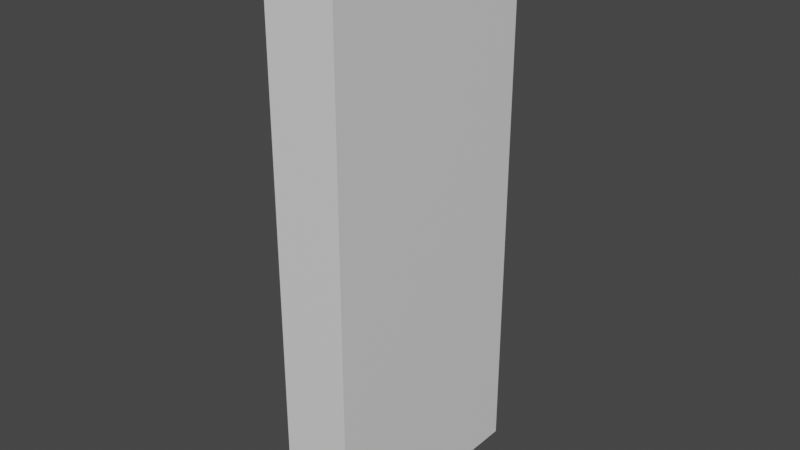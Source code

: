 # Source: wall_connector.blend  (saved by Blender 3.6.11; exported with 4.5.12 LTS)
import bpy
from mathutils import Matrix  # noqa: F401  (used for matrix-valued properties, if any)

bpy.ops.wm.read_factory_settings(use_empty=True)
scene = bpy.context.scene
scene.name = 'Scene'

# ---- collections
col_collection = bpy.data.collections.new('Collection'); scene.collection.children.link(col_collection)

# ---- materials (node trees are filled in below, after node groups)
mat_material = bpy.data.materials.new('Material')
mat_material.alpha_threshold = 0.0
mat_material.use_transparent_shadow = False
mat_material.roughness = 0.5
mat_material.line_color = (0.0, 0.0, 0.0, 1.0)

# ---- material node trees
mat_material.use_nodes = True; mat_material.node_tree.nodes.clear()
_N = mat_material.node_tree.nodes; _L = mat_material.node_tree.links
n0 = _N.new('ShaderNodeOutputMaterial'); n0.name = 'Material Output'; n0.location = (300, 300)
n1 = _N.new('ShaderNodeBsdfPrincipled'); n1.name = 'Principled BSDF'; n1.location = (10, 300)
n1.distribution = 'GGX'
n1.subsurface_method = 'RANDOM_WALK_SKIN'
n1.inputs[3].default_value = 1.45
n1.inputs[27].default_value = (0.0, 0.0, 0.0, 1.0)
n1.inputs[28].default_value = 1.0
_L.new(n1.outputs[0], n0.inputs[0])
n0.is_active_output = True

# ---- world
world_world = bpy.data.worlds.new('World'); scene.world = world_world
world_world.use_nodes = True; world_world.node_tree.nodes.clear()
_N = world_world.node_tree.nodes; _L = world_world.node_tree.links
n0 = _N.new('ShaderNodeOutputWorld'); n0.name = 'World Output'; n0.location = (300, 300)
n1 = _N.new('ShaderNodeBackground'); n1.name = 'Background'; n1.location = (10, 300)
n1.inputs[0].default_value = (0.05088, 0.05088, 0.05088, 1.0)
_L.new(n1.outputs[0], n0.inputs[0])
n0.is_active_output = True
world_world.color = (0.05088, 0.05088, 0.05088)
world_world.use_sun_shadow = False
world_world.sun_shadow_jitter_overblur = 0.0

# ---- meshes
me_cube = bpy.data.meshes.new('Cube')
me_cube.from_pydata([(1.0, 1.0, 1.0), (1.0, 1.0, -1.0), (1.0, -1.0, 1.0), (1.0, -1.0, -1.0), (-1.0, 1.0, 1.0), (-1.0, 1.0, -1.0), (-1.0, -1.0, 1.0), (-1.0, -1.0, -1.0)], [], [(0, 4, 6, 2), (3, 2, 6, 7), (7, 6, 4, 5), (5, 1, 3, 7), (1, 0, 2, 3), (5, 4, 0, 1)])
_uv = me_cube.uv_layers.new(name='UVMap')
_uv.uv.foreach_set('vector', [0.625, 0.5, 0.875, 0.5, 0.875, 0.75, 0.625, 0.75, 0.375, 0.75, 0.625, 0.75, 0.625, 1.0, 0.375, 1.0, 0.375, 0.0, 0.625, 0.0, 0.625, 0.25, 0.375, 0.25, 0.125, 0.5, 0.375, 0.5, 0.375, 0.75, 0.125, 0.75, 0.375, 0.5, 0.625, 0.5, 0.625, 0.75, 0.375, 0.75, 0.375, 0.25, 0.625, 0.25, 0.625, 0.5, 0.375, 0.5])
me_cube.materials.append(mat_material)
me_cube.use_mirror_vertex_groups = False
me_cube.update()

# ---- objects
ob_cube = bpy.data.objects.new('Cube', me_cube)

# ---- transforms, parenting, visibility, modifiers, constraints
ob_cube.location = (0.0, 0.0, 0.0)
ob_cube.scale = (3.75, 12.5, 30.0)
ob_cube.lock_rotations_4d = False
ob_cube.empty_display_type = 'ARROWS'
ob_cube.lineart.crease_threshold = 0.0

# ---- collection membership
col_collection.objects.link(ob_cube)

# ---- scene / render settings (as saved in the file)
scene.frame_start = 1; scene.frame_end = 250; scene.frame_set(1)
scene.render.engine = 'BLENDER_EEVEE_NEXT'
scene.cycles.sampling_pattern = 'TABULATED_SOBOL'
scene.view_settings.view_transform = 'Filmic'
bpy.context.view_layer.update()

# ---- added for rendering (the .blend has no active camera and no usable light): camera, sun
cam_auto = bpy.data.cameras.new('AutoCamera')
cam_auto.lens = 50.0
cam_auto.sensor_width = 36.0
cam_auto.clip_end = 1062.45
ob_auto_camera = bpy.data.objects.new('AutoCamera', cam_auto)
scene.collection.objects.link(ob_auto_camera)
ob_auto_camera.location = (60.5386, -72.6463, 48.4309)
ob_auto_camera.rotation_euler = (1.09748, -7.21219e-08, 0.694738)
scene.camera = ob_auto_camera
light_auto_sun = bpy.data.lights.new('AutoSun', 'SUN')
light_auto_sun.energy = 3.0
light_auto_sun.angle = 0.0523599
ob_auto_sun = bpy.data.objects.new('AutoSun', light_auto_sun)
scene.collection.objects.link(ob_auto_sun)
ob_auto_sun.rotation_euler = (0.872665, 0.174533, 0.523599)
bpy.context.view_layer.update()
